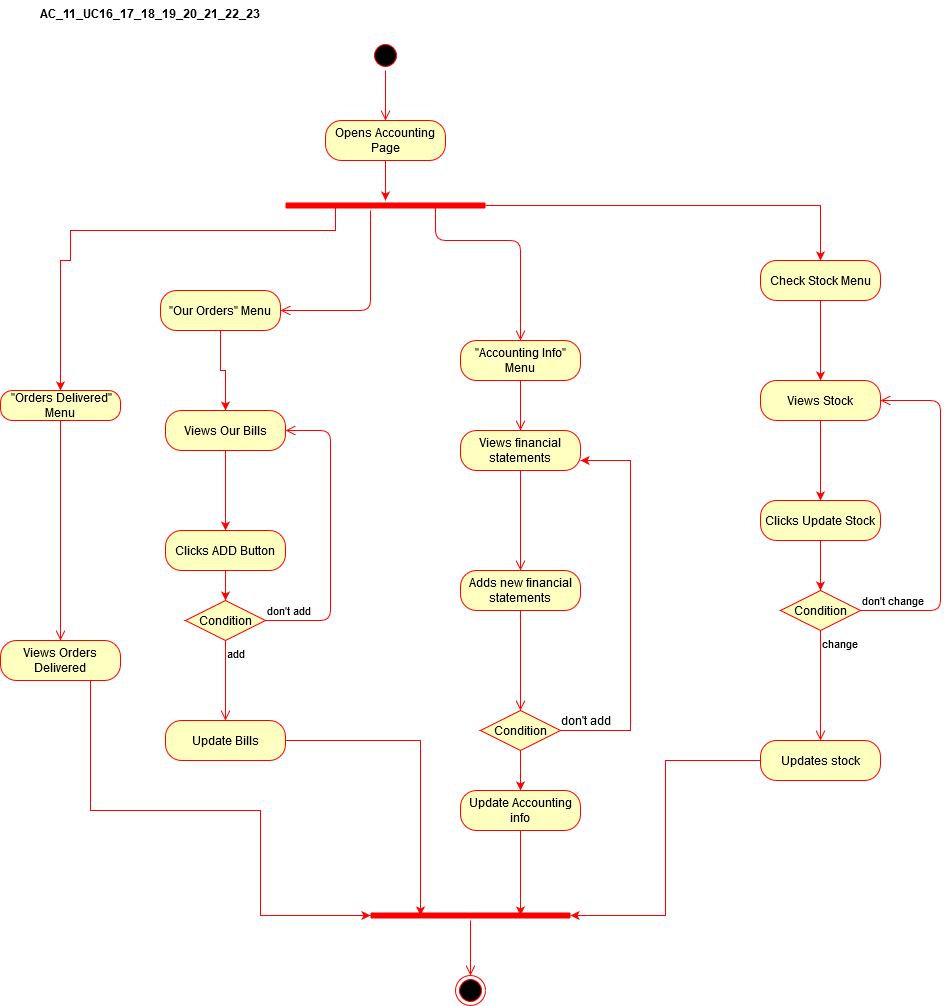

The diagram above was exported from draw.io. Its source (the exported page's mxGraphModel, read from the mxfile embedded in the PNG):
<mxGraphModel dx="1102" dy="611" grid="1" gridSize="10" guides="1" tooltips="1" connect="1" arrows="1" fold="1" page="1" pageScale="1" pageWidth="850" pageHeight="1100" math="0" shadow="0">
  <root>
    <mxCell id="0" />
    <mxCell id="1" parent="0" />
    <mxCell id="7nm3VkigeAJ1EfS6k6h2-1" value="" style="ellipse;html=1;shape=startState;fillColor=#000000;strokeColor=#ff0000;" vertex="1" parent="1">
      <mxGeometry x="420" y="80" width="30" height="30" as="geometry" />
    </mxCell>
    <mxCell id="7nm3VkigeAJ1EfS6k6h2-2" value="" style="edgeStyle=orthogonalEdgeStyle;html=1;verticalAlign=bottom;endArrow=open;endSize=8;strokeColor=#ff0000;" edge="1" source="7nm3VkigeAJ1EfS6k6h2-1" parent="1" target="7nm3VkigeAJ1EfS6k6h2-6">
      <mxGeometry relative="1" as="geometry">
        <mxPoint x="205" y="220" as="targetPoint" />
      </mxGeometry>
    </mxCell>
    <mxCell id="7nm3VkigeAJ1EfS6k6h2-4" value="AC_11_UC16_17_18_19_20_21_22_23" style="text;align=center;fontStyle=1;verticalAlign=middle;spacingLeft=3;spacingRight=3;strokeColor=none;rotatable=0;points=[[0,0.5],[1,0.5]];portConstraint=eastwest;" vertex="1" parent="1">
      <mxGeometry x="160" y="40" width="80" height="26" as="geometry" />
    </mxCell>
    <mxCell id="7nm3VkigeAJ1EfS6k6h2-88" style="edgeStyle=orthogonalEdgeStyle;rounded=0;orthogonalLoop=1;jettySize=auto;html=1;strokeColor=#FF0000;" edge="1" parent="1" source="7nm3VkigeAJ1EfS6k6h2-6" target="7nm3VkigeAJ1EfS6k6h2-82">
      <mxGeometry relative="1" as="geometry" />
    </mxCell>
    <mxCell id="7nm3VkigeAJ1EfS6k6h2-6" value="Opens Accounting Page" style="rounded=1;whiteSpace=wrap;html=1;arcSize=40;fontColor=#000000;fillColor=#ffffc0;strokeColor=#ff0000;" vertex="1" parent="1">
      <mxGeometry x="375" y="160" width="120" height="40" as="geometry" />
    </mxCell>
    <mxCell id="7nm3VkigeAJ1EfS6k6h2-65" value="" style="edgeStyle=orthogonalEdgeStyle;html=1;verticalAlign=bottom;endArrow=open;endSize=8;strokeColor=#ff0000;entryX=0.5;entryY=0;entryDx=0;entryDy=0;exitX=0.75;exitY=0.5;exitDx=0;exitDy=0;exitPerimeter=0;" edge="1" source="7nm3VkigeAJ1EfS6k6h2-82" parent="1" target="7nm3VkigeAJ1EfS6k6h2-68">
      <mxGeometry relative="1" as="geometry">
        <mxPoint x="205" y="570" as="targetPoint" />
        <mxPoint x="205" y="500" as="sourcePoint" />
        <Array as="points">
          <mxPoint x="485" y="280" />
          <mxPoint x="570" y="280" />
        </Array>
      </mxGeometry>
    </mxCell>
    <mxCell id="7nm3VkigeAJ1EfS6k6h2-66" value="Views financial statements" style="rounded=1;whiteSpace=wrap;html=1;arcSize=40;fontColor=#000000;fillColor=#ffffc0;strokeColor=#ff0000;" vertex="1" parent="1">
      <mxGeometry x="510" y="470" width="120" height="40" as="geometry" />
    </mxCell>
    <mxCell id="7nm3VkigeAJ1EfS6k6h2-67" value="" style="edgeStyle=orthogonalEdgeStyle;html=1;verticalAlign=bottom;endArrow=open;endSize=8;strokeColor=#ff0000;entryX=0.5;entryY=0;entryDx=0;entryDy=0;" edge="1" source="7nm3VkigeAJ1EfS6k6h2-66" parent="1" target="7nm3VkigeAJ1EfS6k6h2-70">
      <mxGeometry relative="1" as="geometry">
        <mxPoint x="205" y="830" as="targetPoint" />
        <Array as="points" />
      </mxGeometry>
    </mxCell>
    <mxCell id="7nm3VkigeAJ1EfS6k6h2-68" value="&quot;Accounting Info&quot; Menu" style="rounded=1;whiteSpace=wrap;html=1;arcSize=40;fontColor=#000000;fillColor=#ffffc0;strokeColor=#ff0000;" vertex="1" parent="1">
      <mxGeometry x="510" y="380" width="120" height="40" as="geometry" />
    </mxCell>
    <mxCell id="7nm3VkigeAJ1EfS6k6h2-69" value="" style="edgeStyle=orthogonalEdgeStyle;html=1;verticalAlign=bottom;endArrow=open;endSize=8;strokeColor=#ff0000;entryX=0.5;entryY=0;entryDx=0;entryDy=0;" edge="1" source="7nm3VkigeAJ1EfS6k6h2-68" parent="1" target="7nm3VkigeAJ1EfS6k6h2-66">
      <mxGeometry relative="1" as="geometry">
        <mxPoint x="205" y="680" as="targetPoint" />
        <Array as="points">
          <mxPoint x="570" y="400" />
          <mxPoint x="570" y="620" />
        </Array>
      </mxGeometry>
    </mxCell>
    <mxCell id="7nm3VkigeAJ1EfS6k6h2-70" value="Adds new financial statements" style="rounded=1;whiteSpace=wrap;html=1;arcSize=40;fontColor=#000000;fillColor=#ffffc0;strokeColor=#ff0000;" vertex="1" parent="1">
      <mxGeometry x="510" y="610" width="120" height="40" as="geometry" />
    </mxCell>
    <mxCell id="7nm3VkigeAJ1EfS6k6h2-71" value="" style="edgeStyle=orthogonalEdgeStyle;html=1;verticalAlign=bottom;endArrow=open;endSize=8;strokeColor=#ff0000;entryX=0.5;entryY=0;entryDx=0;entryDy=0;" edge="1" source="7nm3VkigeAJ1EfS6k6h2-70" parent="1" target="7nm3VkigeAJ1EfS6k6h2-72">
      <mxGeometry relative="1" as="geometry">
        <mxPoint x="570" y="910" as="targetPoint" />
        <Array as="points" />
      </mxGeometry>
    </mxCell>
    <mxCell id="7nm3VkigeAJ1EfS6k6h2-112" style="edgeStyle=orthogonalEdgeStyle;rounded=0;orthogonalLoop=1;jettySize=auto;html=1;strokeColor=#FF0000;entryX=1;entryY=0.75;entryDx=0;entryDy=0;" edge="1" parent="1" source="7nm3VkigeAJ1EfS6k6h2-72" target="7nm3VkigeAJ1EfS6k6h2-66">
      <mxGeometry relative="1" as="geometry">
        <mxPoint x="650" y="490" as="targetPoint" />
        <Array as="points">
          <mxPoint x="680" y="770" />
          <mxPoint x="680" y="500" />
        </Array>
      </mxGeometry>
    </mxCell>
    <mxCell id="7nm3VkigeAJ1EfS6k6h2-114" style="edgeStyle=orthogonalEdgeStyle;rounded=0;orthogonalLoop=1;jettySize=auto;html=1;exitX=0.5;exitY=1;exitDx=0;exitDy=0;strokeColor=#FF0000;" edge="1" parent="1" source="7nm3VkigeAJ1EfS6k6h2-72" target="7nm3VkigeAJ1EfS6k6h2-115">
      <mxGeometry relative="1" as="geometry">
        <mxPoint x="570" y="850" as="targetPoint" />
      </mxGeometry>
    </mxCell>
    <mxCell id="7nm3VkigeAJ1EfS6k6h2-72" value="Condition" style="rhombus;whiteSpace=wrap;html=1;fillColor=#ffffc0;strokeColor=#ff0000;" vertex="1" parent="1">
      <mxGeometry x="530" y="750" width="80" height="40" as="geometry" />
    </mxCell>
    <mxCell id="7nm3VkigeAJ1EfS6k6h2-92" style="edgeStyle=orthogonalEdgeStyle;rounded=0;orthogonalLoop=1;jettySize=auto;html=1;exitX=0.25;exitY=0.5;exitDx=0;exitDy=0;exitPerimeter=0;entryX=0.5;entryY=0;entryDx=0;entryDy=0;strokeColor=#FF0000;" edge="1" parent="1" source="7nm3VkigeAJ1EfS6k6h2-82" target="7nm3VkigeAJ1EfS6k6h2-89">
      <mxGeometry relative="1" as="geometry">
        <Array as="points">
          <mxPoint x="385" y="270" />
          <mxPoint x="120" y="270" />
          <mxPoint x="120" y="300" />
          <mxPoint x="110" y="300" />
        </Array>
      </mxGeometry>
    </mxCell>
    <mxCell id="7nm3VkigeAJ1EfS6k6h2-93" style="edgeStyle=orthogonalEdgeStyle;rounded=0;orthogonalLoop=1;jettySize=auto;html=1;exitX=1;exitY=0.5;exitDx=0;exitDy=0;exitPerimeter=0;strokeColor=#FF0000;" edge="1" parent="1" source="7nm3VkigeAJ1EfS6k6h2-82" target="7nm3VkigeAJ1EfS6k6h2-116">
      <mxGeometry relative="1" as="geometry">
        <mxPoint x="810" y="480" as="targetPoint" />
        <Array as="points">
          <mxPoint x="870" y="245" />
        </Array>
      </mxGeometry>
    </mxCell>
    <mxCell id="7nm3VkigeAJ1EfS6k6h2-82" value="" style="shape=line;html=1;strokeWidth=6;strokeColor=#ff0000;" vertex="1" parent="1">
      <mxGeometry x="335" y="240" width="200" height="10" as="geometry" />
    </mxCell>
    <mxCell id="7nm3VkigeAJ1EfS6k6h2-83" value="" style="edgeStyle=orthogonalEdgeStyle;html=1;verticalAlign=bottom;endArrow=open;endSize=8;strokeColor=#ff0000;" edge="1" source="7nm3VkigeAJ1EfS6k6h2-82" parent="1" target="7nm3VkigeAJ1EfS6k6h2-95">
      <mxGeometry relative="1" as="geometry">
        <mxPoint x="205" y="320" as="targetPoint" />
        <Array as="points">
          <mxPoint x="420" y="350" />
        </Array>
      </mxGeometry>
    </mxCell>
    <mxCell id="7nm3VkigeAJ1EfS6k6h2-89" value="&amp;nbsp;&quot;Orders Delivered&quot; Menu" style="rounded=1;whiteSpace=wrap;html=1;arcSize=40;fontColor=#000000;fillColor=#ffffc0;strokeColor=#ff0000;" vertex="1" parent="1">
      <mxGeometry x="50" y="430" width="120" height="30" as="geometry" />
    </mxCell>
    <mxCell id="7nm3VkigeAJ1EfS6k6h2-90" value="" style="edgeStyle=orthogonalEdgeStyle;html=1;verticalAlign=bottom;endArrow=open;endSize=8;strokeColor=#ff0000;" edge="1" source="7nm3VkigeAJ1EfS6k6h2-89" parent="1" target="7nm3VkigeAJ1EfS6k6h2-94">
      <mxGeometry relative="1" as="geometry">
        <mxPoint x="110" y="430" as="targetPoint" />
      </mxGeometry>
    </mxCell>
    <mxCell id="7nm3VkigeAJ1EfS6k6h2-134" style="edgeStyle=orthogonalEdgeStyle;rounded=0;orthogonalLoop=1;jettySize=auto;html=1;entryX=0;entryY=0.5;entryDx=0;entryDy=0;entryPerimeter=0;strokeColor=#FF0000;" edge="1" parent="1" source="7nm3VkigeAJ1EfS6k6h2-94" target="7nm3VkigeAJ1EfS6k6h2-132">
      <mxGeometry relative="1" as="geometry">
        <Array as="points">
          <mxPoint x="140" y="850" />
          <mxPoint x="310" y="850" />
          <mxPoint x="310" y="955" />
        </Array>
      </mxGeometry>
    </mxCell>
    <mxCell id="7nm3VkigeAJ1EfS6k6h2-94" value="Views Orders Delivered" style="rounded=1;whiteSpace=wrap;html=1;arcSize=40;fontColor=#000000;fillColor=#ffffc0;strokeColor=#ff0000;" vertex="1" parent="1">
      <mxGeometry x="50" y="680" width="120" height="40" as="geometry" />
    </mxCell>
    <mxCell id="7nm3VkigeAJ1EfS6k6h2-98" value="" style="edgeStyle=orthogonalEdgeStyle;rounded=0;orthogonalLoop=1;jettySize=auto;html=1;strokeColor=#FF0000;" edge="1" parent="1" source="7nm3VkigeAJ1EfS6k6h2-95" target="7nm3VkigeAJ1EfS6k6h2-97">
      <mxGeometry relative="1" as="geometry" />
    </mxCell>
    <mxCell id="7nm3VkigeAJ1EfS6k6h2-95" value="&quot;Our Orders&quot; Menu" style="rounded=1;whiteSpace=wrap;html=1;arcSize=40;fontColor=#000000;fillColor=#ffffc0;strokeColor=#ff0000;" vertex="1" parent="1">
      <mxGeometry x="210" y="330" width="120" height="40" as="geometry" />
    </mxCell>
    <mxCell id="7nm3VkigeAJ1EfS6k6h2-100" value="" style="edgeStyle=orthogonalEdgeStyle;rounded=0;orthogonalLoop=1;jettySize=auto;html=1;strokeColor=#FF0000;" edge="1" parent="1" source="7nm3VkigeAJ1EfS6k6h2-97" target="7nm3VkigeAJ1EfS6k6h2-99">
      <mxGeometry relative="1" as="geometry" />
    </mxCell>
    <mxCell id="7nm3VkigeAJ1EfS6k6h2-97" value="Views Our Bills" style="rounded=1;whiteSpace=wrap;html=1;arcSize=40;fontColor=#000000;fillColor=#ffffc0;strokeColor=#ff0000;" vertex="1" parent="1">
      <mxGeometry x="215" y="450" width="120" height="40" as="geometry" />
    </mxCell>
    <mxCell id="7nm3VkigeAJ1EfS6k6h2-106" style="edgeStyle=orthogonalEdgeStyle;rounded=0;orthogonalLoop=1;jettySize=auto;html=1;entryX=0.5;entryY=0;entryDx=0;entryDy=0;strokeColor=#FF0000;" edge="1" parent="1" source="7nm3VkigeAJ1EfS6k6h2-99" target="7nm3VkigeAJ1EfS6k6h2-101">
      <mxGeometry relative="1" as="geometry" />
    </mxCell>
    <mxCell id="7nm3VkigeAJ1EfS6k6h2-99" value="Clicks ADD Button" style="rounded=1;whiteSpace=wrap;html=1;arcSize=40;fontColor=#000000;fillColor=#ffffc0;strokeColor=#ff0000;" vertex="1" parent="1">
      <mxGeometry x="215" y="570" width="120" height="40" as="geometry" />
    </mxCell>
    <mxCell id="7nm3VkigeAJ1EfS6k6h2-101" value="Condition" style="rhombus;whiteSpace=wrap;html=1;fillColor=#ffffc0;strokeColor=#ff0000;" vertex="1" parent="1">
      <mxGeometry x="235" y="640" width="80" height="40" as="geometry" />
    </mxCell>
    <mxCell id="7nm3VkigeAJ1EfS6k6h2-102" value="don't add" style="edgeStyle=orthogonalEdgeStyle;html=1;align=left;verticalAlign=bottom;endArrow=open;endSize=8;strokeColor=#ff0000;entryX=1;entryY=0.5;entryDx=0;entryDy=0;" edge="1" source="7nm3VkigeAJ1EfS6k6h2-101" parent="1" target="7nm3VkigeAJ1EfS6k6h2-97">
      <mxGeometry x="-1" relative="1" as="geometry">
        <mxPoint x="420" y="660" as="targetPoint" />
        <Array as="points">
          <mxPoint x="380" y="660" />
          <mxPoint x="380" y="470" />
        </Array>
      </mxGeometry>
    </mxCell>
    <mxCell id="7nm3VkigeAJ1EfS6k6h2-103" value="add" style="edgeStyle=orthogonalEdgeStyle;html=1;align=left;verticalAlign=top;endArrow=open;endSize=8;strokeColor=#ff0000;" edge="1" source="7nm3VkigeAJ1EfS6k6h2-101" parent="1" target="7nm3VkigeAJ1EfS6k6h2-109">
      <mxGeometry x="-1" relative="1" as="geometry">
        <mxPoint x="280" y="740" as="targetPoint" />
      </mxGeometry>
    </mxCell>
    <mxCell id="7nm3VkigeAJ1EfS6k6h2-135" style="edgeStyle=orthogonalEdgeStyle;rounded=0;orthogonalLoop=1;jettySize=auto;html=1;entryX=0.25;entryY=0.5;entryDx=0;entryDy=0;entryPerimeter=0;strokeColor=#FF0000;" edge="1" parent="1" source="7nm3VkigeAJ1EfS6k6h2-109" target="7nm3VkigeAJ1EfS6k6h2-132">
      <mxGeometry relative="1" as="geometry">
        <Array as="points">
          <mxPoint x="470" y="780" />
        </Array>
      </mxGeometry>
    </mxCell>
    <mxCell id="7nm3VkigeAJ1EfS6k6h2-109" value="Update Bills" style="rounded=1;whiteSpace=wrap;html=1;arcSize=40;fontColor=#000000;fillColor=#ffffc0;strokeColor=#ff0000;" vertex="1" parent="1">
      <mxGeometry x="215" y="760" width="120" height="40" as="geometry" />
    </mxCell>
    <mxCell id="7nm3VkigeAJ1EfS6k6h2-113" value="don't add" style="text;html=1;align=center;verticalAlign=middle;resizable=0;points=[];autosize=1;" vertex="1" parent="1">
      <mxGeometry x="600" y="750" width="70" height="20" as="geometry" />
    </mxCell>
    <mxCell id="7nm3VkigeAJ1EfS6k6h2-136" style="edgeStyle=orthogonalEdgeStyle;rounded=0;orthogonalLoop=1;jettySize=auto;html=1;entryX=0.75;entryY=0.5;entryDx=0;entryDy=0;entryPerimeter=0;strokeColor=#FF0000;" edge="1" parent="1" source="7nm3VkigeAJ1EfS6k6h2-115" target="7nm3VkigeAJ1EfS6k6h2-132">
      <mxGeometry relative="1" as="geometry" />
    </mxCell>
    <mxCell id="7nm3VkigeAJ1EfS6k6h2-115" value="Update Accounting info" style="rounded=1;whiteSpace=wrap;html=1;arcSize=40;fontColor=#000000;fillColor=#ffffc0;strokeColor=#ff0000;" vertex="1" parent="1">
      <mxGeometry x="510" y="830" width="120" height="40" as="geometry" />
    </mxCell>
    <mxCell id="7nm3VkigeAJ1EfS6k6h2-122" value="" style="edgeStyle=orthogonalEdgeStyle;rounded=0;orthogonalLoop=1;jettySize=auto;html=1;strokeColor=#FF0000;" edge="1" parent="1" source="7nm3VkigeAJ1EfS6k6h2-116" target="7nm3VkigeAJ1EfS6k6h2-121">
      <mxGeometry relative="1" as="geometry" />
    </mxCell>
    <mxCell id="7nm3VkigeAJ1EfS6k6h2-116" value="Check Stock Menu" style="rounded=1;whiteSpace=wrap;html=1;arcSize=40;fontColor=#000000;fillColor=#ffffc0;strokeColor=#ff0000;" vertex="1" parent="1">
      <mxGeometry x="810" y="300" width="120" height="40" as="geometry" />
    </mxCell>
    <mxCell id="7nm3VkigeAJ1EfS6k6h2-124" value="" style="edgeStyle=orthogonalEdgeStyle;rounded=0;orthogonalLoop=1;jettySize=auto;html=1;strokeColor=#FF0000;" edge="1" parent="1" source="7nm3VkigeAJ1EfS6k6h2-121" target="7nm3VkigeAJ1EfS6k6h2-123">
      <mxGeometry relative="1" as="geometry" />
    </mxCell>
    <mxCell id="7nm3VkigeAJ1EfS6k6h2-121" value="Views Stock" style="rounded=1;whiteSpace=wrap;html=1;arcSize=40;fontColor=#000000;fillColor=#ffffc0;strokeColor=#ff0000;" vertex="1" parent="1">
      <mxGeometry x="810" y="420" width="120" height="40" as="geometry" />
    </mxCell>
    <mxCell id="7nm3VkigeAJ1EfS6k6h2-130" style="edgeStyle=orthogonalEdgeStyle;rounded=0;orthogonalLoop=1;jettySize=auto;html=1;strokeColor=#FF0000;" edge="1" parent="1" source="7nm3VkigeAJ1EfS6k6h2-123" target="7nm3VkigeAJ1EfS6k6h2-127">
      <mxGeometry relative="1" as="geometry" />
    </mxCell>
    <mxCell id="7nm3VkigeAJ1EfS6k6h2-123" value="Clicks Update Stock" style="rounded=1;whiteSpace=wrap;html=1;arcSize=40;fontColor=#000000;fillColor=#ffffc0;strokeColor=#ff0000;" vertex="1" parent="1">
      <mxGeometry x="810" y="540" width="120" height="40" as="geometry" />
    </mxCell>
    <mxCell id="7nm3VkigeAJ1EfS6k6h2-127" value="Condition" style="rhombus;whiteSpace=wrap;html=1;fillColor=#ffffc0;strokeColor=#ff0000;" vertex="1" parent="1">
      <mxGeometry x="830" y="630" width="80" height="40" as="geometry" />
    </mxCell>
    <mxCell id="7nm3VkigeAJ1EfS6k6h2-128" value="don't change" style="edgeStyle=orthogonalEdgeStyle;html=1;align=left;verticalAlign=bottom;endArrow=open;endSize=8;strokeColor=#ff0000;entryX=1;entryY=0.5;entryDx=0;entryDy=0;" edge="1" source="7nm3VkigeAJ1EfS6k6h2-127" parent="1" target="7nm3VkigeAJ1EfS6k6h2-121">
      <mxGeometry x="-1" relative="1" as="geometry">
        <mxPoint x="1010" y="640" as="targetPoint" />
        <Array as="points">
          <mxPoint x="990" y="650" />
          <mxPoint x="990" y="440" />
        </Array>
      </mxGeometry>
    </mxCell>
    <mxCell id="7nm3VkigeAJ1EfS6k6h2-129" value="change" style="edgeStyle=orthogonalEdgeStyle;html=1;align=left;verticalAlign=top;endArrow=open;endSize=8;strokeColor=#ff0000;" edge="1" source="7nm3VkigeAJ1EfS6k6h2-127" parent="1" target="7nm3VkigeAJ1EfS6k6h2-131">
      <mxGeometry x="-1" relative="1" as="geometry">
        <mxPoint x="870" y="720" as="targetPoint" />
      </mxGeometry>
    </mxCell>
    <mxCell id="7nm3VkigeAJ1EfS6k6h2-137" style="edgeStyle=orthogonalEdgeStyle;rounded=0;orthogonalLoop=1;jettySize=auto;html=1;entryX=1;entryY=0.5;entryDx=0;entryDy=0;entryPerimeter=0;strokeColor=#FF0000;" edge="1" parent="1" source="7nm3VkigeAJ1EfS6k6h2-131" target="7nm3VkigeAJ1EfS6k6h2-132">
      <mxGeometry relative="1" as="geometry" />
    </mxCell>
    <mxCell id="7nm3VkigeAJ1EfS6k6h2-131" value="Updates stock" style="rounded=1;whiteSpace=wrap;html=1;arcSize=40;fontColor=#000000;fillColor=#ffffc0;strokeColor=#ff0000;" vertex="1" parent="1">
      <mxGeometry x="810" y="780" width="120" height="40" as="geometry" />
    </mxCell>
    <mxCell id="7nm3VkigeAJ1EfS6k6h2-132" value="" style="shape=line;html=1;strokeWidth=6;strokeColor=#ff0000;" vertex="1" parent="1">
      <mxGeometry x="420" y="950" width="200" height="10" as="geometry" />
    </mxCell>
    <mxCell id="7nm3VkigeAJ1EfS6k6h2-133" value="" style="edgeStyle=orthogonalEdgeStyle;html=1;verticalAlign=bottom;endArrow=open;endSize=8;strokeColor=#ff0000;" edge="1" source="7nm3VkigeAJ1EfS6k6h2-132" parent="1" target="7nm3VkigeAJ1EfS6k6h2-138">
      <mxGeometry relative="1" as="geometry">
        <mxPoint x="520" y="1030" as="targetPoint" />
      </mxGeometry>
    </mxCell>
    <mxCell id="7nm3VkigeAJ1EfS6k6h2-138" value="" style="ellipse;html=1;shape=endState;fillColor=#000000;strokeColor=#ff0000;" vertex="1" parent="1">
      <mxGeometry x="505" y="1015" width="30" height="30" as="geometry" />
    </mxCell>
  </root>
</mxGraphModel>